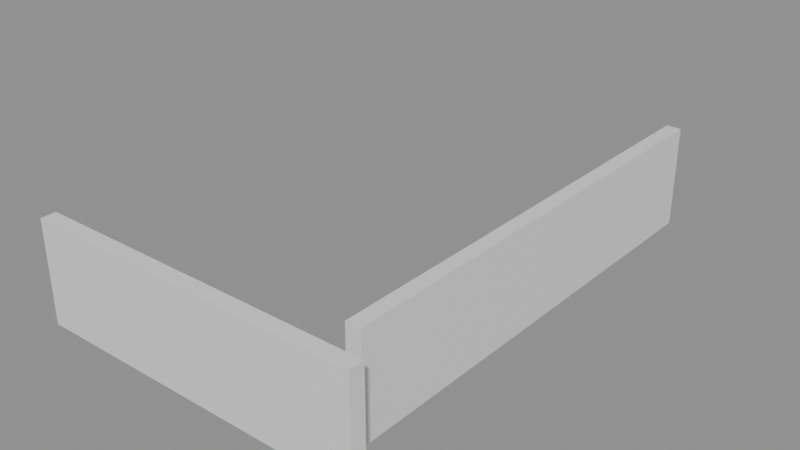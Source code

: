 # Source: building_lego.blend  (saved by Blender 5.0.119; exported with 4.5.12 LTS)
import bpy
from mathutils import Matrix  # noqa: F401  (used for matrix-valued properties, if any)

bpy.ops.wm.read_factory_settings(use_empty=True)
scene = bpy.context.scene
scene.name = 'Scene'

# ---- collections
col_01_paredes_externas = bpy.data.collections.new('01_Paredes_Externas'); scene.collection.children.link(col_01_paredes_externas)

# ---- materials (node trees are filled in below, after node groups)
mat_mat_parede_externa = bpy.data.materials.new('Mat_Parede_Externa')

# ---- material node trees
mat_mat_parede_externa.use_nodes = True; mat_mat_parede_externa.node_tree.nodes.clear()
_N = mat_mat_parede_externa.node_tree.nodes; _L = mat_mat_parede_externa.node_tree.links
n0 = _N.new('ShaderNodeBsdfPrincipled'); n0.name = 'BSDF - Pré-fundamentado'; n0.location = (-200, 100)
n1 = _N.new('ShaderNodeOutputMaterial'); n1.name = 'Saída de material'; n1.location = (200, 100)
_L.new(n0.outputs[0], n1.inputs[0])
n1.is_active_output = True

# ---- meshes
me_bloco_stone_wall_5096_1641_z0 = bpy.data.meshes.new('Bloco_stone_wall_5096_1641_z0')
me_bloco_stone_wall_5096_1641_z0.from_pydata([(-0.5, -0.175, -1.2), (0.5, -0.175, -1.2), (0.5, 0.175, -1.2), (-0.5, 0.175, -1.2), (-0.5, -0.175, 1.2), (0.5, -0.175, 1.2), (0.5, 0.175, 1.2), (-0.5, 0.175, 1.2)], [], [(0, 1, 2, 3), (4, 7, 6, 5), (0, 4, 5, 1), (2, 6, 7, 3), (0, 3, 7, 4), (1, 5, 6, 2)])
me_bloco_stone_wall_5096_1641_z0.materials.append(mat_mat_parede_externa)
me_bloco_stone_wall_5096_1641_z0.update()
me_bloco_stone_wall_5097_1641_z0 = bpy.data.meshes.new('Bloco_stone_wall_5097_1641_z0')
me_bloco_stone_wall_5097_1641_z0.from_pydata([(-0.5, -0.175, -1.2), (0.5, -0.175, -1.2), (0.5, 0.175, -1.2), (-0.5, 0.175, -1.2), (-0.5, -0.175, 1.2), (0.5, -0.175, 1.2), (0.5, 0.175, 1.2), (-0.5, 0.175, 1.2)], [], [(0, 1, 2, 3), (4, 7, 6, 5), (0, 4, 5, 1), (2, 6, 7, 3), (0, 3, 7, 4), (1, 5, 6, 2)])
me_bloco_stone_wall_5097_1641_z0.materials.append(mat_mat_parede_externa)
me_bloco_stone_wall_5097_1641_z0.update()
me_bloco_stone_wall_5098_1641_z0 = bpy.data.meshes.new('Bloco_stone_wall_5098_1641_z0')
me_bloco_stone_wall_5098_1641_z0.from_pydata([(-0.5, -0.175, -1.2), (0.5, -0.175, -1.2), (0.5, 0.175, -1.2), (-0.5, 0.175, -1.2), (-0.5, -0.175, 1.2), (0.5, -0.175, 1.2), (0.5, 0.175, 1.2), (-0.5, 0.175, 1.2)], [], [(0, 1, 2, 3), (4, 7, 6, 5), (0, 4, 5, 1), (2, 6, 7, 3), (0, 3, 7, 4), (1, 5, 6, 2)])
me_bloco_stone_wall_5098_1641_z0.materials.append(mat_mat_parede_externa)
me_bloco_stone_wall_5098_1641_z0.update()
me_bloco_stone_wall_5099_1641_z0 = bpy.data.meshes.new('Bloco_stone_wall_5099_1641_z0')
me_bloco_stone_wall_5099_1641_z0.from_pydata([(-0.5, -0.175, -1.2), (0.5, -0.175, -1.2), (0.5, 0.175, -1.2), (-0.5, 0.175, -1.2), (-0.5, -0.175, 1.2), (0.5, -0.175, 1.2), (0.5, 0.175, 1.2), (-0.5, 0.175, 1.2)], [], [(0, 1, 2, 3), (4, 7, 6, 5), (0, 4, 5, 1), (2, 6, 7, 3), (0, 3, 7, 4), (1, 5, 6, 2)])
me_bloco_stone_wall_5099_1641_z0.materials.append(mat_mat_parede_externa)
me_bloco_stone_wall_5099_1641_z0.update()
me_bloco_stone_wall_5100_1641_z0 = bpy.data.meshes.new('Bloco_stone_wall_5100_1641_z0')
me_bloco_stone_wall_5100_1641_z0.from_pydata([(-0.5, -0.175, -1.2), (0.5, -0.175, -1.2), (0.5, 0.175, -1.2), (-0.5, 0.175, -1.2), (-0.5, -0.175, 1.2), (0.5, -0.175, 1.2), (0.5, 0.175, 1.2), (-0.5, 0.175, 1.2)], [], [(0, 1, 2, 3), (4, 7, 6, 5), (0, 4, 5, 1), (2, 6, 7, 3), (0, 3, 7, 4), (1, 5, 6, 2)])
me_bloco_stone_wall_5100_1641_z0.materials.append(mat_mat_parede_externa)
me_bloco_stone_wall_5100_1641_z0.update()
me_bloco_stone_wall_5101_1641_z0 = bpy.data.meshes.new('Bloco_stone_wall_5101_1641_z0')
me_bloco_stone_wall_5101_1641_z0.from_pydata([(-0.5, -0.175, -1.2), (0.5, -0.175, -1.2), (0.5, 0.175, -1.2), (-0.5, 0.175, -1.2), (-0.5, -0.175, 1.2), (0.5, -0.175, 1.2), (0.5, 0.175, 1.2), (-0.5, 0.175, 1.2)], [], [(0, 1, 2, 3), (4, 7, 6, 5), (0, 4, 5, 1), (2, 6, 7, 3), (0, 3, 7, 4), (1, 5, 6, 2)])
me_bloco_stone_wall_5101_1641_z0.materials.append(mat_mat_parede_externa)
me_bloco_stone_wall_5101_1641_z0.update()
me_bloco_stone_wall_5102_1641_z0 = bpy.data.meshes.new('Bloco_stone_wall_5102_1641_z0')
me_bloco_stone_wall_5102_1641_z0.from_pydata([(-0.5, -0.175, -1.2), (0.5, -0.175, -1.2), (0.5, 0.175, -1.2), (-0.5, 0.175, -1.2), (-0.5, -0.175, 1.2), (0.5, -0.175, 1.2), (0.5, 0.175, 1.2), (-0.5, 0.175, 1.2)], [], [(0, 1, 2, 3), (4, 7, 6, 5), (0, 4, 5, 1), (2, 6, 7, 3), (0, 3, 7, 4), (1, 5, 6, 2)])
me_bloco_stone_wall_5102_1641_z0.materials.append(mat_mat_parede_externa)
me_bloco_stone_wall_5102_1641_z0.update()
me_bloco_stone_wall_5103_1641_z0 = bpy.data.meshes.new('Bloco_stone_wall_5103_1641_z0')
me_bloco_stone_wall_5103_1641_z0.from_pydata([(-0.5, -0.175, -1.2), (0.5, -0.175, -1.2), (0.5, 0.175, -1.2), (-0.5, 0.175, -1.2), (-0.5, -0.175, 1.2), (0.5, -0.175, 1.2), (0.5, 0.175, 1.2), (-0.5, 0.175, 1.2)], [], [(0, 1, 2, 3), (4, 7, 6, 5), (0, 4, 5, 1), (2, 6, 7, 3), (0, 3, 7, 4), (1, 5, 6, 2)])
me_bloco_stone_wall_5103_1641_z0.materials.append(mat_mat_parede_externa)
me_bloco_stone_wall_5103_1641_z0.update()
me_bloco_stone_wall_5103_1642_z0 = bpy.data.meshes.new('Bloco_stone_wall_5103_1642_z0')
me_bloco_stone_wall_5103_1642_z0.from_pydata([(-0.175, -0.5, -1.2), (0.175, -0.5, -1.2), (0.175, 0.5, -1.2), (-0.175, 0.5, -1.2), (-0.175, -0.5, 1.2), (0.175, -0.5, 1.2), (0.175, 0.5, 1.2), (-0.175, 0.5, 1.2)], [], [(0, 1, 2, 3), (4, 7, 6, 5), (0, 4, 5, 1), (2, 6, 7, 3), (0, 3, 7, 4), (1, 5, 6, 2)])
me_bloco_stone_wall_5103_1642_z0.materials.append(mat_mat_parede_externa)
me_bloco_stone_wall_5103_1642_z0.update()
me_bloco_stone_wall_5103_1643_z0 = bpy.data.meshes.new('Bloco_stone_wall_5103_1643_z0')
me_bloco_stone_wall_5103_1643_z0.from_pydata([(-0.175, -0.5, -1.2), (0.175, -0.5, -1.2), (0.175, 0.5, -1.2), (-0.175, 0.5, -1.2), (-0.175, -0.5, 1.2), (0.175, -0.5, 1.2), (0.175, 0.5, 1.2), (-0.175, 0.5, 1.2)], [], [(0, 1, 2, 3), (4, 7, 6, 5), (0, 4, 5, 1), (2, 6, 7, 3), (0, 3, 7, 4), (1, 5, 6, 2)])
me_bloco_stone_wall_5103_1643_z0.materials.append(mat_mat_parede_externa)
me_bloco_stone_wall_5103_1643_z0.update()
me_bloco_stone_wall_5103_1644_z0 = bpy.data.meshes.new('Bloco_stone_wall_5103_1644_z0')
me_bloco_stone_wall_5103_1644_z0.from_pydata([(-0.175, -0.5, -1.2), (0.175, -0.5, -1.2), (0.175, 0.5, -1.2), (-0.175, 0.5, -1.2), (-0.175, -0.5, 1.2), (0.175, -0.5, 1.2), (0.175, 0.5, 1.2), (-0.175, 0.5, 1.2)], [], [(0, 1, 2, 3), (4, 7, 6, 5), (0, 4, 5, 1), (2, 6, 7, 3), (0, 3, 7, 4), (1, 5, 6, 2)])
me_bloco_stone_wall_5103_1644_z0.materials.append(mat_mat_parede_externa)
me_bloco_stone_wall_5103_1644_z0.update()
me_bloco_stone_wall_5103_1645_z0 = bpy.data.meshes.new('Bloco_stone_wall_5103_1645_z0')
me_bloco_stone_wall_5103_1645_z0.from_pydata([(-0.175, -0.5, -1.2), (0.175, -0.5, -1.2), (0.175, 0.5, -1.2), (-0.175, 0.5, -1.2), (-0.175, -0.5, 1.2), (0.175, -0.5, 1.2), (0.175, 0.5, 1.2), (-0.175, 0.5, 1.2)], [], [(0, 1, 2, 3), (4, 7, 6, 5), (0, 4, 5, 1), (2, 6, 7, 3), (0, 3, 7, 4), (1, 5, 6, 2)])
me_bloco_stone_wall_5103_1645_z0.materials.append(mat_mat_parede_externa)
me_bloco_stone_wall_5103_1645_z0.update()
me_bloco_stone_wall_5103_1646_z0 = bpy.data.meshes.new('Bloco_stone_wall_5103_1646_z0')
me_bloco_stone_wall_5103_1646_z0.from_pydata([(-0.175, -0.5, -1.2), (0.175, -0.5, -1.2), (0.175, 0.5, -1.2), (-0.175, 0.5, -1.2), (-0.175, -0.5, 1.2), (0.175, -0.5, 1.2), (0.175, 0.5, 1.2), (-0.175, 0.5, 1.2)], [], [(0, 1, 2, 3), (4, 7, 6, 5), (0, 4, 5, 1), (2, 6, 7, 3), (0, 3, 7, 4), (1, 5, 6, 2)])
me_bloco_stone_wall_5103_1646_z0.materials.append(mat_mat_parede_externa)
me_bloco_stone_wall_5103_1646_z0.update()
me_bloco_stone_wall_5103_1647_z0 = bpy.data.meshes.new('Bloco_stone_wall_5103_1647_z0')
me_bloco_stone_wall_5103_1647_z0.from_pydata([(-0.175, -0.5, -1.2), (0.175, -0.5, -1.2), (0.175, 0.5, -1.2), (-0.175, 0.5, -1.2), (-0.175, -0.5, 1.2), (0.175, -0.5, 1.2), (0.175, 0.5, 1.2), (-0.175, 0.5, 1.2)], [], [(0, 1, 2, 3), (4, 7, 6, 5), (0, 4, 5, 1), (2, 6, 7, 3), (0, 3, 7, 4), (1, 5, 6, 2)])
me_bloco_stone_wall_5103_1647_z0.materials.append(mat_mat_parede_externa)
me_bloco_stone_wall_5103_1647_z0.update()
me_bloco_stone_wall_5103_1648_z0 = bpy.data.meshes.new('Bloco_stone_wall_5103_1648_z0')
me_bloco_stone_wall_5103_1648_z0.from_pydata([(-0.175, -0.5, -1.2), (0.175, -0.5, -1.2), (0.175, 0.5, -1.2), (-0.175, 0.5, -1.2), (-0.175, -0.5, 1.2), (0.175, -0.5, 1.2), (0.175, 0.5, 1.2), (-0.175, 0.5, 1.2)], [], [(0, 1, 2, 3), (4, 7, 6, 5), (0, 4, 5, 1), (2, 6, 7, 3), (0, 3, 7, 4), (1, 5, 6, 2)])
me_bloco_stone_wall_5103_1648_z0.materials.append(mat_mat_parede_externa)
me_bloco_stone_wall_5103_1648_z0.update()
me_bloco_stone_wall_5103_1649_z0 = bpy.data.meshes.new('Bloco_stone_wall_5103_1649_z0')
me_bloco_stone_wall_5103_1649_z0.from_pydata([(-0.175, -0.5, -1.2), (0.175, -0.5, -1.2), (0.175, 0.5, -1.2), (-0.175, 0.5, -1.2), (-0.175, -0.5, 1.2), (0.175, -0.5, 1.2), (0.175, 0.5, 1.2), (-0.175, 0.5, 1.2)], [], [(0, 1, 2, 3), (4, 7, 6, 5), (0, 4, 5, 1), (2, 6, 7, 3), (0, 3, 7, 4), (1, 5, 6, 2)])
me_bloco_stone_wall_5103_1649_z0.materials.append(mat_mat_parede_externa)
me_bloco_stone_wall_5103_1649_z0.update()
me_bloco_stone_wall_5103_1650_z0 = bpy.data.meshes.new('Bloco_stone_wall_5103_1650_z0')
me_bloco_stone_wall_5103_1650_z0.from_pydata([(-0.175, -0.5, -1.2), (0.175, -0.5, -1.2), (0.175, 0.5, -1.2), (-0.175, 0.5, -1.2), (-0.175, -0.5, 1.2), (0.175, -0.5, 1.2), (0.175, 0.5, 1.2), (-0.175, 0.5, 1.2)], [], [(0, 1, 2, 3), (4, 7, 6, 5), (0, 4, 5, 1), (2, 6, 7, 3), (0, 3, 7, 4), (1, 5, 6, 2)])
me_bloco_stone_wall_5103_1650_z0.materials.append(mat_mat_parede_externa)
me_bloco_stone_wall_5103_1650_z0.update()
me_bloco_stone_wall_5103_1651_z0 = bpy.data.meshes.new('Bloco_stone_wall_5103_1651_z0')
me_bloco_stone_wall_5103_1651_z0.from_pydata([(-0.175, -0.5, -1.2), (0.175, -0.5, -1.2), (0.175, 0.5, -1.2), (-0.175, 0.5, -1.2), (-0.175, -0.5, 1.2), (0.175, -0.5, 1.2), (0.175, 0.5, 1.2), (-0.175, 0.5, 1.2)], [], [(0, 1, 2, 3), (4, 7, 6, 5), (0, 4, 5, 1), (2, 6, 7, 3), (0, 3, 7, 4), (1, 5, 6, 2)])
me_bloco_stone_wall_5103_1651_z0.materials.append(mat_mat_parede_externa)
me_bloco_stone_wall_5103_1651_z0.update()
me_bloco_stone_wall_5103_1652_z0 = bpy.data.meshes.new('Bloco_stone_wall_5103_1652_z0')
me_bloco_stone_wall_5103_1652_z0.from_pydata([(-0.175, -0.5, -1.2), (0.175, -0.5, -1.2), (0.175, 0.5, -1.2), (-0.175, 0.5, -1.2), (-0.175, -0.5, 1.2), (0.175, -0.5, 1.2), (0.175, 0.5, 1.2), (-0.175, 0.5, 1.2)], [], [(0, 1, 2, 3), (4, 7, 6, 5), (0, 4, 5, 1), (2, 6, 7, 3), (0, 3, 7, 4), (1, 5, 6, 2)])
me_bloco_stone_wall_5103_1652_z0.materials.append(mat_mat_parede_externa)
me_bloco_stone_wall_5103_1652_z0.update()

# ---- objects
ob_parede_externa_norte_y1641_x5096_5103 = bpy.data.objects.new('Parede_Externa_Norte_Y1641_X5096_5103', None)
ob_bloco_stone_wall_5096_1641_z0 = bpy.data.objects.new('Bloco_stone_wall_5096_1641_z0', me_bloco_stone_wall_5096_1641_z0)
ob_bloco_stone_wall_5097_1641_z0 = bpy.data.objects.new('Bloco_stone_wall_5097_1641_z0', me_bloco_stone_wall_5097_1641_z0)
ob_bloco_stone_wall_5098_1641_z0 = bpy.data.objects.new('Bloco_stone_wall_5098_1641_z0', me_bloco_stone_wall_5098_1641_z0)
ob_bloco_stone_wall_5099_1641_z0 = bpy.data.objects.new('Bloco_stone_wall_5099_1641_z0', me_bloco_stone_wall_5099_1641_z0)
ob_bloco_stone_wall_5100_1641_z0 = bpy.data.objects.new('Bloco_stone_wall_5100_1641_z0', me_bloco_stone_wall_5100_1641_z0)
ob_bloco_stone_wall_5101_1641_z0 = bpy.data.objects.new('Bloco_stone_wall_5101_1641_z0', me_bloco_stone_wall_5101_1641_z0)
ob_bloco_stone_wall_5102_1641_z0 = bpy.data.objects.new('Bloco_stone_wall_5102_1641_z0', me_bloco_stone_wall_5102_1641_z0)
ob_bloco_stone_wall_5103_1641_z0 = bpy.data.objects.new('Bloco_stone_wall_5103_1641_z0', me_bloco_stone_wall_5103_1641_z0)
ob_parede_externa_leste_x5103_y1642_1652 = bpy.data.objects.new('Parede_Externa_Leste_X5103_Y1642_1652', None)
ob_bloco_stone_wall_5103_1642_z0 = bpy.data.objects.new('Bloco_stone_wall_5103_1642_z0', me_bloco_stone_wall_5103_1642_z0)
ob_bloco_stone_wall_5103_1643_z0 = bpy.data.objects.new('Bloco_stone_wall_5103_1643_z0', me_bloco_stone_wall_5103_1643_z0)
ob_bloco_stone_wall_5103_1644_z0 = bpy.data.objects.new('Bloco_stone_wall_5103_1644_z0', me_bloco_stone_wall_5103_1644_z0)
ob_bloco_stone_wall_5103_1645_z0 = bpy.data.objects.new('Bloco_stone_wall_5103_1645_z0', me_bloco_stone_wall_5103_1645_z0)
ob_bloco_stone_wall_5103_1646_z0 = bpy.data.objects.new('Bloco_stone_wall_5103_1646_z0', me_bloco_stone_wall_5103_1646_z0)
ob_bloco_stone_wall_5103_1647_z0 = bpy.data.objects.new('Bloco_stone_wall_5103_1647_z0', me_bloco_stone_wall_5103_1647_z0)
ob_bloco_stone_wall_5103_1648_z0 = bpy.data.objects.new('Bloco_stone_wall_5103_1648_z0', me_bloco_stone_wall_5103_1648_z0)
ob_bloco_stone_wall_5103_1649_z0 = bpy.data.objects.new('Bloco_stone_wall_5103_1649_z0', me_bloco_stone_wall_5103_1649_z0)
ob_bloco_stone_wall_5103_1650_z0 = bpy.data.objects.new('Bloco_stone_wall_5103_1650_z0', me_bloco_stone_wall_5103_1650_z0)
ob_bloco_stone_wall_5103_1651_z0 = bpy.data.objects.new('Bloco_stone_wall_5103_1651_z0', me_bloco_stone_wall_5103_1651_z0)
ob_bloco_stone_wall_5103_1652_z0 = bpy.data.objects.new('Bloco_stone_wall_5103_1652_z0', me_bloco_stone_wall_5103_1652_z0)

# ---- transforms, parenting, visibility, modifiers, constraints
ob_parede_externa_norte_y1641_x5096_5103.location = (0.0, -5.5, 0.0)
ob_parede_externa_norte_y1641_x5096_5103.empty_display_type = 'CUBE'
ob_bloco_stone_wall_5096_1641_z0.parent = ob_parede_externa_norte_y1641_x5096_5103
ob_bloco_stone_wall_5096_1641_z0.matrix_parent_inverse = Matrix(((1.0, -0.0, 0.0, -0.0), (-0.0, 1.0, -0.0, 5.5), (0.0, -0.0, 1.0, -0.0), (-0.0, 0.0, -0.0, 1.0)))
ob_bloco_stone_wall_5096_1641_z0.location = (-3.5, -5.825, 1.2)
ob_bloco_stone_wall_5097_1641_z0.parent = ob_parede_externa_norte_y1641_x5096_5103
ob_bloco_stone_wall_5097_1641_z0.matrix_parent_inverse = Matrix(((1.0, -0.0, 0.0, -0.0), (-0.0, 1.0, -0.0, 5.5), (0.0, -0.0, 1.0, -0.0), (-0.0, 0.0, -0.0, 1.0)))
ob_bloco_stone_wall_5097_1641_z0.location = (-2.5, -5.825, 1.2)
ob_bloco_stone_wall_5098_1641_z0.parent = ob_parede_externa_norte_y1641_x5096_5103
ob_bloco_stone_wall_5098_1641_z0.matrix_parent_inverse = Matrix(((1.0, -0.0, 0.0, -0.0), (-0.0, 1.0, -0.0, 5.5), (0.0, -0.0, 1.0, -0.0), (-0.0, 0.0, -0.0, 1.0)))
ob_bloco_stone_wall_5098_1641_z0.location = (-1.5, -5.825, 1.2)
ob_bloco_stone_wall_5099_1641_z0.parent = ob_parede_externa_norte_y1641_x5096_5103
ob_bloco_stone_wall_5099_1641_z0.matrix_parent_inverse = Matrix(((1.0, -0.0, 0.0, -0.0), (-0.0, 1.0, -0.0, 5.5), (0.0, -0.0, 1.0, -0.0), (-0.0, 0.0, -0.0, 1.0)))
ob_bloco_stone_wall_5099_1641_z0.location = (-0.5, -5.825, 1.2)
ob_bloco_stone_wall_5100_1641_z0.parent = ob_parede_externa_norte_y1641_x5096_5103
ob_bloco_stone_wall_5100_1641_z0.matrix_parent_inverse = Matrix(((1.0, -0.0, 0.0, -0.0), (-0.0, 1.0, -0.0, 5.5), (0.0, -0.0, 1.0, -0.0), (-0.0, 0.0, -0.0, 1.0)))
ob_bloco_stone_wall_5100_1641_z0.location = (0.5, -5.825, 1.2)
ob_bloco_stone_wall_5101_1641_z0.parent = ob_parede_externa_norte_y1641_x5096_5103
ob_bloco_stone_wall_5101_1641_z0.matrix_parent_inverse = Matrix(((1.0, -0.0, 0.0, -0.0), (-0.0, 1.0, -0.0, 5.5), (0.0, -0.0, 1.0, -0.0), (-0.0, 0.0, -0.0, 1.0)))
ob_bloco_stone_wall_5101_1641_z0.location = (1.5, -5.825, 1.2)
ob_bloco_stone_wall_5102_1641_z0.parent = ob_parede_externa_norte_y1641_x5096_5103
ob_bloco_stone_wall_5102_1641_z0.matrix_parent_inverse = Matrix(((1.0, -0.0, 0.0, -0.0), (-0.0, 1.0, -0.0, 5.5), (0.0, -0.0, 1.0, -0.0), (-0.0, 0.0, -0.0, 1.0)))
ob_bloco_stone_wall_5102_1641_z0.location = (2.5, -5.825, 1.2)
ob_bloco_stone_wall_5103_1641_z0.parent = ob_parede_externa_norte_y1641_x5096_5103
ob_bloco_stone_wall_5103_1641_z0.matrix_parent_inverse = Matrix(((1.0, -0.0, 0.0, -0.0), (-0.0, 1.0, -0.0, 5.5), (0.0, -0.0, 1.0, -0.0), (-0.0, 0.0, -0.0, 1.0)))
ob_bloco_stone_wall_5103_1641_z0.location = (3.5, -5.825, 1.2)
ob_parede_externa_leste_x5103_y1642_1652.location = (3.5, 0.5, 0.0)
ob_parede_externa_leste_x5103_y1642_1652.empty_display_type = 'CUBE'
ob_bloco_stone_wall_5103_1642_z0.parent = ob_parede_externa_leste_x5103_y1642_1652
ob_bloco_stone_wall_5103_1642_z0.matrix_parent_inverse = Matrix(((1.0, -0.0, 0.0, -3.5), (-0.0, 1.0, -0.0, -0.5), (0.0, -0.0, 1.0, -0.0), (-0.0, 0.0, -0.0, 1.0)))
ob_bloco_stone_wall_5103_1642_z0.location = (3.175, -4.5, 1.2)
ob_bloco_stone_wall_5103_1643_z0.parent = ob_parede_externa_leste_x5103_y1642_1652
ob_bloco_stone_wall_5103_1643_z0.matrix_parent_inverse = Matrix(((1.0, -0.0, 0.0, -3.5), (-0.0, 1.0, -0.0, -0.5), (0.0, -0.0, 1.0, -0.0), (-0.0, 0.0, -0.0, 1.0)))
ob_bloco_stone_wall_5103_1643_z0.location = (3.175, -3.5, 1.2)
ob_bloco_stone_wall_5103_1644_z0.parent = ob_parede_externa_leste_x5103_y1642_1652
ob_bloco_stone_wall_5103_1644_z0.matrix_parent_inverse = Matrix(((1.0, -0.0, 0.0, -3.5), (-0.0, 1.0, -0.0, -0.5), (0.0, -0.0, 1.0, -0.0), (-0.0, 0.0, -0.0, 1.0)))
ob_bloco_stone_wall_5103_1644_z0.location = (3.175, -2.5, 1.2)
ob_bloco_stone_wall_5103_1645_z0.parent = ob_parede_externa_leste_x5103_y1642_1652
ob_bloco_stone_wall_5103_1645_z0.matrix_parent_inverse = Matrix(((1.0, -0.0, 0.0, -3.5), (-0.0, 1.0, -0.0, -0.5), (0.0, -0.0, 1.0, -0.0), (-0.0, 0.0, -0.0, 1.0)))
ob_bloco_stone_wall_5103_1645_z0.location = (3.175, -1.5, 1.2)
ob_bloco_stone_wall_5103_1646_z0.parent = ob_parede_externa_leste_x5103_y1642_1652
ob_bloco_stone_wall_5103_1646_z0.matrix_parent_inverse = Matrix(((1.0, -0.0, 0.0, -3.5), (-0.0, 1.0, -0.0, -0.5), (0.0, -0.0, 1.0, -0.0), (-0.0, 0.0, -0.0, 1.0)))
ob_bloco_stone_wall_5103_1646_z0.location = (3.175, -0.5, 1.2)
ob_bloco_stone_wall_5103_1647_z0.parent = ob_parede_externa_leste_x5103_y1642_1652
ob_bloco_stone_wall_5103_1647_z0.matrix_parent_inverse = Matrix(((1.0, -0.0, 0.0, -3.5), (-0.0, 1.0, -0.0, -0.5), (0.0, -0.0, 1.0, -0.0), (-0.0, 0.0, -0.0, 1.0)))
ob_bloco_stone_wall_5103_1647_z0.location = (3.175, 0.5, 1.2)
ob_bloco_stone_wall_5103_1648_z0.parent = ob_parede_externa_leste_x5103_y1642_1652
ob_bloco_stone_wall_5103_1648_z0.matrix_parent_inverse = Matrix(((1.0, -0.0, 0.0, -3.5), (-0.0, 1.0, -0.0, -0.5), (0.0, -0.0, 1.0, -0.0), (-0.0, 0.0, -0.0, 1.0)))
ob_bloco_stone_wall_5103_1648_z0.location = (3.175, 1.5, 1.2)
ob_bloco_stone_wall_5103_1649_z0.parent = ob_parede_externa_leste_x5103_y1642_1652
ob_bloco_stone_wall_5103_1649_z0.matrix_parent_inverse = Matrix(((1.0, -0.0, 0.0, -3.5), (-0.0, 1.0, -0.0, -0.5), (0.0, -0.0, 1.0, -0.0), (-0.0, 0.0, -0.0, 1.0)))
ob_bloco_stone_wall_5103_1649_z0.location = (3.175, 2.5, 1.2)
ob_bloco_stone_wall_5103_1650_z0.parent = ob_parede_externa_leste_x5103_y1642_1652
ob_bloco_stone_wall_5103_1650_z0.matrix_parent_inverse = Matrix(((1.0, -0.0, 0.0, -3.5), (-0.0, 1.0, -0.0, -0.5), (0.0, -0.0, 1.0, -0.0), (-0.0, 0.0, -0.0, 1.0)))
ob_bloco_stone_wall_5103_1650_z0.location = (3.175, 3.5, 1.2)
ob_bloco_stone_wall_5103_1651_z0.parent = ob_parede_externa_leste_x5103_y1642_1652
ob_bloco_stone_wall_5103_1651_z0.matrix_parent_inverse = Matrix(((1.0, -0.0, 0.0, -3.5), (-0.0, 1.0, -0.0, -0.5), (0.0, -0.0, 1.0, -0.0), (-0.0, 0.0, -0.0, 1.0)))
ob_bloco_stone_wall_5103_1651_z0.location = (3.175, 4.5, 1.2)
ob_bloco_stone_wall_5103_1652_z0.parent = ob_parede_externa_leste_x5103_y1642_1652
ob_bloco_stone_wall_5103_1652_z0.matrix_parent_inverse = Matrix(((1.0, -0.0, 0.0, -3.5), (-0.0, 1.0, -0.0, -0.5), (0.0, -0.0, 1.0, -0.0), (-0.0, 0.0, -0.0, 1.0)))
ob_bloco_stone_wall_5103_1652_z0.location = (3.175, 5.5, 1.2)

# ---- collection membership
col_01_paredes_externas.objects.link(ob_parede_externa_norte_y1641_x5096_5103)
col_01_paredes_externas.objects.link(ob_bloco_stone_wall_5096_1641_z0)
col_01_paredes_externas.objects.link(ob_bloco_stone_wall_5097_1641_z0)
col_01_paredes_externas.objects.link(ob_bloco_stone_wall_5098_1641_z0)
col_01_paredes_externas.objects.link(ob_bloco_stone_wall_5099_1641_z0)
col_01_paredes_externas.objects.link(ob_bloco_stone_wall_5100_1641_z0)
col_01_paredes_externas.objects.link(ob_bloco_stone_wall_5101_1641_z0)
col_01_paredes_externas.objects.link(ob_bloco_stone_wall_5102_1641_z0)
col_01_paredes_externas.objects.link(ob_bloco_stone_wall_5103_1641_z0)
col_01_paredes_externas.objects.link(ob_parede_externa_leste_x5103_y1642_1652)
col_01_paredes_externas.objects.link(ob_bloco_stone_wall_5103_1642_z0)
col_01_paredes_externas.objects.link(ob_bloco_stone_wall_5103_1643_z0)
col_01_paredes_externas.objects.link(ob_bloco_stone_wall_5103_1644_z0)
col_01_paredes_externas.objects.link(ob_bloco_stone_wall_5103_1645_z0)
col_01_paredes_externas.objects.link(ob_bloco_stone_wall_5103_1646_z0)
col_01_paredes_externas.objects.link(ob_bloco_stone_wall_5103_1647_z0)
col_01_paredes_externas.objects.link(ob_bloco_stone_wall_5103_1648_z0)
col_01_paredes_externas.objects.link(ob_bloco_stone_wall_5103_1649_z0)
col_01_paredes_externas.objects.link(ob_bloco_stone_wall_5103_1650_z0)
col_01_paredes_externas.objects.link(ob_bloco_stone_wall_5103_1651_z0)
col_01_paredes_externas.objects.link(ob_bloco_stone_wall_5103_1652_z0)

# ---- scene / render settings (as saved in the file)
scene.frame_start = 1; scene.frame_end = 250; scene.frame_set(1)
scene.render.engine = 'BLENDER_EEVEE_NEXT'
scene.render.bake_bias = 0.0
scene.render.bake_samples = 0
scene.cycles.sampling_pattern = 'TABULATED_SOBOL'
scene.eevee.use_volume_custom_range = False
bpy.context.view_layer.update()

# ---- added for rendering (the .blend has no active camera and no usable light): camera, sun + grey world if the file has none
cam_auto = bpy.data.cameras.new('AutoCamera')
cam_auto.lens = 50.0
cam_auto.sensor_width = 36.0
cam_auto.clip_end = 1000.0
ob_auto_camera = bpy.data.objects.new('AutoCamera', cam_auto)
scene.collection.objects.link(ob_auto_camera)
ob_auto_camera.location = (13.5273, -16.2327, 12.0218)
ob_auto_camera.rotation_euler = (1.09748, -7.21219e-08, 0.694738)
scene.camera = ob_auto_camera
light_auto_sun = bpy.data.lights.new('AutoSun', 'SUN')
light_auto_sun.energy = 3.0
light_auto_sun.angle = 0.0523599
ob_auto_sun = bpy.data.objects.new('AutoSun', light_auto_sun)
scene.collection.objects.link(ob_auto_sun)
ob_auto_sun.rotation_euler = (0.872665, 0.174533, 0.523599)
if scene.world is None:
    world_auto = bpy.data.worlds.new('AutoWorld')
    world_auto.color = (0.3, 0.3, 0.3)
    scene.world = world_auto
bpy.context.view_layer.update()
